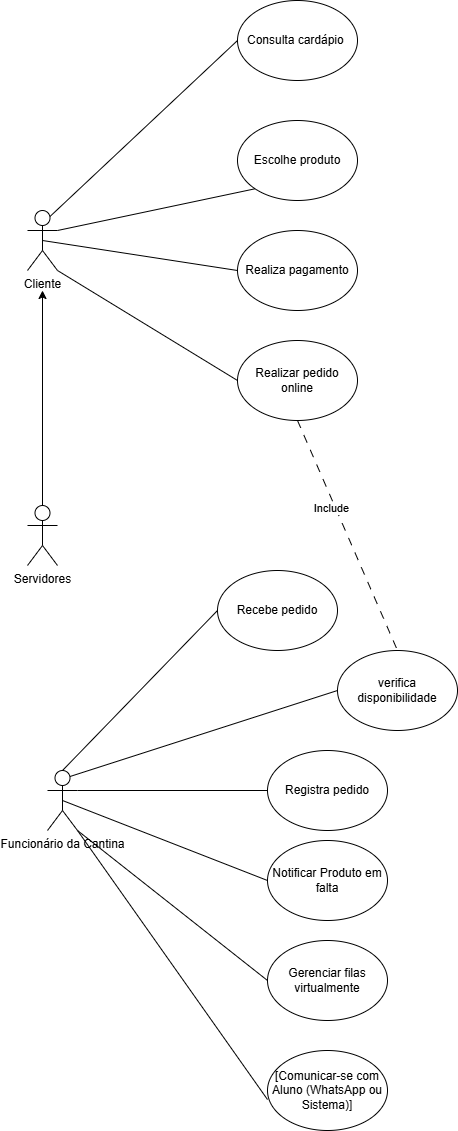

The diagram above was exported from draw.io. Its source (the exported page's mxGraphModel, read from the mxfile embedded in the PNG):
<mxGraphModel dx="703" dy="828" grid="1" gridSize="10" guides="1" tooltips="1" connect="1" arrows="1" fold="1" page="1" pageScale="1" pageWidth="827" pageHeight="1169" math="0" shadow="0">
  <root>
    <mxCell id="0" />
    <mxCell id="1" parent="0" />
    <mxCell id="zHOUmsjOJMvaUmhIoswE-1" value="&lt;font style=&quot;vertical-align: inherit;&quot; dir=&quot;auto&quot;&gt;&lt;font style=&quot;vertical-align: inherit;&quot; dir=&quot;auto&quot;&gt;Escolhe produto&lt;/font&gt;&lt;/font&gt;" style="ellipse;whiteSpace=wrap;html=1;" vertex="1" parent="1">
      <mxGeometry x="250" y="160" width="120" height="80" as="geometry" />
    </mxCell>
    <mxCell id="zHOUmsjOJMvaUmhIoswE-2" style="rounded=0;orthogonalLoop=1;jettySize=auto;html=1;exitX=0.5;exitY=0;exitDx=0;exitDy=0;exitPerimeter=0;entryX=0;entryY=0.5;entryDx=0;entryDy=0;endArrow=none;endFill=0;" edge="1" parent="1" source="zHOUmsjOJMvaUmhIoswE-7" target="zHOUmsjOJMvaUmhIoswE-19">
      <mxGeometry relative="1" as="geometry" />
    </mxCell>
    <mxCell id="zHOUmsjOJMvaUmhIoswE-3" style="rounded=0;orthogonalLoop=1;jettySize=auto;html=1;exitX=0.75;exitY=0.1;exitDx=0;exitDy=0;exitPerimeter=0;entryX=0;entryY=0.5;entryDx=0;entryDy=0;endArrow=none;endFill=0;" edge="1" parent="1" source="zHOUmsjOJMvaUmhIoswE-7" target="zHOUmsjOJMvaUmhIoswE-20">
      <mxGeometry relative="1" as="geometry" />
    </mxCell>
    <mxCell id="zHOUmsjOJMvaUmhIoswE-4" style="rounded=0;orthogonalLoop=1;jettySize=auto;html=1;exitX=1;exitY=0.3333333333333333;exitDx=0;exitDy=0;exitPerimeter=0;entryX=0;entryY=0.5;entryDx=0;entryDy=0;endArrow=none;endFill=0;" edge="1" parent="1" source="zHOUmsjOJMvaUmhIoswE-7" target="zHOUmsjOJMvaUmhIoswE-18">
      <mxGeometry relative="1" as="geometry" />
    </mxCell>
    <mxCell id="zHOUmsjOJMvaUmhIoswE-5" style="rounded=0;orthogonalLoop=1;jettySize=auto;html=1;exitX=0.5;exitY=0.5;exitDx=0;exitDy=0;exitPerimeter=0;entryX=0;entryY=0.5;entryDx=0;entryDy=0;endArrow=none;endFill=0;" edge="1" parent="1" source="zHOUmsjOJMvaUmhIoswE-7" target="zHOUmsjOJMvaUmhIoswE-21">
      <mxGeometry relative="1" as="geometry" />
    </mxCell>
    <mxCell id="zHOUmsjOJMvaUmhIoswE-6" style="rounded=0;orthogonalLoop=1;jettySize=auto;html=1;exitX=1;exitY=1;exitDx=0;exitDy=0;exitPerimeter=0;entryX=0;entryY=0.5;entryDx=0;entryDy=0;endArrow=none;endFill=0;" edge="1" parent="1" source="zHOUmsjOJMvaUmhIoswE-7" target="zHOUmsjOJMvaUmhIoswE-22">
      <mxGeometry relative="1" as="geometry" />
    </mxCell>
    <mxCell id="zHOUmsjOJMvaUmhIoswE-7" value="&lt;font style=&quot;vertical-align: inherit;&quot; dir=&quot;auto&quot;&gt;&lt;font style=&quot;vertical-align: inherit;&quot; dir=&quot;auto&quot;&gt;&lt;font style=&quot;vertical-align: inherit;&quot; dir=&quot;auto&quot;&gt;&lt;font style=&quot;vertical-align: inherit;&quot; dir=&quot;auto&quot;&gt;&lt;font style=&quot;vertical-align: inherit;&quot; dir=&quot;auto&quot;&gt;&lt;font style=&quot;vertical-align: inherit;&quot; dir=&quot;auto&quot;&gt;Funcionário da Cantina&lt;/font&gt;&lt;/font&gt;&lt;/font&gt;&lt;/font&gt;&lt;/font&gt;&lt;/font&gt;" style="shape=umlActor;verticalLabelPosition=bottom;verticalAlign=top;html=1;outlineConnect=0;" vertex="1" parent="1">
      <mxGeometry x="60" y="810" width="30" height="60" as="geometry" />
    </mxCell>
    <mxCell id="zHOUmsjOJMvaUmhIoswE-8" style="rounded=0;orthogonalLoop=1;jettySize=auto;html=1;exitX=0.75;exitY=0.1;exitDx=0;exitDy=0;exitPerimeter=0;entryX=0;entryY=0.5;entryDx=0;entryDy=0;endArrow=none;endFill=0;" edge="1" parent="1" source="zHOUmsjOJMvaUmhIoswE-12" target="zHOUmsjOJMvaUmhIoswE-17">
      <mxGeometry relative="1" as="geometry" />
    </mxCell>
    <mxCell id="zHOUmsjOJMvaUmhIoswE-9" style="rounded=0;orthogonalLoop=1;jettySize=auto;html=1;exitX=1;exitY=0.3333333333333333;exitDx=0;exitDy=0;exitPerimeter=0;entryX=0;entryY=1;entryDx=0;entryDy=0;endArrow=none;endFill=0;" edge="1" parent="1" source="zHOUmsjOJMvaUmhIoswE-12" target="zHOUmsjOJMvaUmhIoswE-1">
      <mxGeometry relative="1" as="geometry" />
    </mxCell>
    <mxCell id="zHOUmsjOJMvaUmhIoswE-10" style="rounded=0;orthogonalLoop=1;jettySize=auto;html=1;exitX=0.5;exitY=0.5;exitDx=0;exitDy=0;exitPerimeter=0;entryX=0;entryY=0.5;entryDx=0;entryDy=0;endArrow=none;endFill=0;" edge="1" parent="1" source="zHOUmsjOJMvaUmhIoswE-12" target="zHOUmsjOJMvaUmhIoswE-13">
      <mxGeometry relative="1" as="geometry" />
    </mxCell>
    <mxCell id="zHOUmsjOJMvaUmhIoswE-11" style="rounded=0;orthogonalLoop=1;jettySize=auto;html=1;exitX=1;exitY=1;exitDx=0;exitDy=0;exitPerimeter=0;entryX=0;entryY=0.5;entryDx=0;entryDy=0;endArrow=none;endFill=0;" edge="1" parent="1" source="zHOUmsjOJMvaUmhIoswE-12" target="zHOUmsjOJMvaUmhIoswE-16">
      <mxGeometry relative="1" as="geometry" />
    </mxCell>
    <mxCell id="zHOUmsjOJMvaUmhIoswE-12" value="&lt;font style=&quot;vertical-align: inherit;&quot; dir=&quot;auto&quot;&gt;&lt;font style=&quot;vertical-align: inherit;&quot; dir=&quot;auto&quot;&gt;&lt;font style=&quot;vertical-align: inherit;&quot; dir=&quot;auto&quot;&gt;&lt;font style=&quot;vertical-align: inherit;&quot; dir=&quot;auto&quot;&gt;Cliente&lt;/font&gt;&lt;/font&gt;&lt;/font&gt;&lt;/font&gt;" style="shape=umlActor;verticalLabelPosition=bottom;verticalAlign=top;html=1;outlineConnect=0;" vertex="1" parent="1">
      <mxGeometry x="40" y="250" width="30" height="60" as="geometry" />
    </mxCell>
    <mxCell id="zHOUmsjOJMvaUmhIoswE-13" value="&lt;font style=&quot;vertical-align: inherit;&quot; dir=&quot;auto&quot;&gt;&lt;font style=&quot;vertical-align: inherit;&quot; dir=&quot;auto&quot;&gt;Realiza pagamento&lt;/font&gt;&lt;/font&gt;" style="ellipse;whiteSpace=wrap;html=1;" vertex="1" parent="1">
      <mxGeometry x="250" y="270" width="120" height="80" as="geometry" />
    </mxCell>
    <mxCell id="zHOUmsjOJMvaUmhIoswE-14" style="rounded=0;orthogonalLoop=1;jettySize=auto;html=1;exitX=0.5;exitY=1;exitDx=0;exitDy=0;entryX=0.5;entryY=0;entryDx=0;entryDy=0;dashed=1;dashPattern=8 8;endArrow=none;endFill=0;" edge="1" parent="1" source="zHOUmsjOJMvaUmhIoswE-16" target="zHOUmsjOJMvaUmhIoswE-20">
      <mxGeometry relative="1" as="geometry" />
    </mxCell>
    <mxCell id="zHOUmsjOJMvaUmhIoswE-15" value="Include" style="edgeLabel;html=1;align=center;verticalAlign=middle;resizable=0;points=[];" vertex="1" connectable="0" parent="zHOUmsjOJMvaUmhIoswE-14">
      <mxGeometry x="-0.3975" y="3" relative="1" as="geometry">
        <mxPoint y="19" as="offset" />
      </mxGeometry>
    </mxCell>
    <mxCell id="zHOUmsjOJMvaUmhIoswE-16" value="&lt;font style=&quot;vertical-align: inherit;&quot; dir=&quot;auto&quot;&gt;&lt;font style=&quot;vertical-align: inherit;&quot; dir=&quot;auto&quot;&gt;Realizar pedido online&lt;/font&gt;&lt;/font&gt;" style="ellipse;whiteSpace=wrap;html=1;" vertex="1" parent="1">
      <mxGeometry x="250" y="380" width="120" height="80" as="geometry" />
    </mxCell>
    <mxCell id="zHOUmsjOJMvaUmhIoswE-17" value="&lt;font style=&quot;vertical-align: inherit;&quot; dir=&quot;auto&quot;&gt;&lt;font style=&quot;vertical-align: inherit;&quot; dir=&quot;auto&quot;&gt;Consulta cardápio&amp;nbsp;&lt;/font&gt;&lt;/font&gt;" style="ellipse;whiteSpace=wrap;html=1;" vertex="1" parent="1">
      <mxGeometry x="250" y="40" width="120" height="80" as="geometry" />
    </mxCell>
    <mxCell id="zHOUmsjOJMvaUmhIoswE-18" value="Registra pedido" style="ellipse;whiteSpace=wrap;html=1;" vertex="1" parent="1">
      <mxGeometry x="280" y="790" width="120" height="80" as="geometry" />
    </mxCell>
    <mxCell id="zHOUmsjOJMvaUmhIoswE-19" value="Recebe pedido" style="ellipse;whiteSpace=wrap;html=1;" vertex="1" parent="1">
      <mxGeometry x="230" y="610" width="120" height="80" as="geometry" />
    </mxCell>
    <mxCell id="zHOUmsjOJMvaUmhIoswE-20" value="verifica disponibilidade" style="ellipse;whiteSpace=wrap;html=1;" vertex="1" parent="1">
      <mxGeometry x="350" y="690" width="120" height="80" as="geometry" />
    </mxCell>
    <mxCell id="zHOUmsjOJMvaUmhIoswE-21" value="Notificar Produto em falta" style="ellipse;whiteSpace=wrap;html=1;" vertex="1" parent="1">
      <mxGeometry x="280" y="880" width="120" height="80" as="geometry" />
    </mxCell>
    <mxCell id="zHOUmsjOJMvaUmhIoswE-22" value="Gerenciar filas virtualmente" style="ellipse;whiteSpace=wrap;html=1;" vertex="1" parent="1">
      <mxGeometry x="280" y="980" width="120" height="80" as="geometry" />
    </mxCell>
    <mxCell id="zHOUmsjOJMvaUmhIoswE-23" value="[Comunicar-se com Aluno (WhatsApp ou Sistema)]" style="ellipse;whiteSpace=wrap;html=1;" vertex="1" parent="1">
      <mxGeometry x="280" y="1090" width="120" height="80" as="geometry" />
    </mxCell>
    <mxCell id="zHOUmsjOJMvaUmhIoswE-24" style="rounded=0;orthogonalLoop=1;jettySize=auto;html=1;exitX=1;exitY=1;exitDx=0;exitDy=0;exitPerimeter=0;entryX=0;entryY=0.613;entryDx=0;entryDy=0;entryPerimeter=0;endArrow=none;endFill=0;" edge="1" parent="1" source="zHOUmsjOJMvaUmhIoswE-7" target="zHOUmsjOJMvaUmhIoswE-23">
      <mxGeometry relative="1" as="geometry" />
    </mxCell>
    <mxCell id="zHOUmsjOJMvaUmhIoswE-25" style="edgeStyle=orthogonalEdgeStyle;rounded=0;orthogonalLoop=1;jettySize=auto;html=1;exitX=0.5;exitY=0;exitDx=0;exitDy=0;exitPerimeter=0;" edge="1" parent="1" source="zHOUmsjOJMvaUmhIoswE-26">
      <mxGeometry relative="1" as="geometry">
        <mxPoint x="55" y="330" as="targetPoint" />
      </mxGeometry>
    </mxCell>
    <mxCell id="zHOUmsjOJMvaUmhIoswE-26" value="&lt;font style=&quot;vertical-align: inherit;&quot; dir=&quot;auto&quot;&gt;&lt;font style=&quot;vertical-align: inherit;&quot; dir=&quot;auto&quot;&gt;Servidores&lt;/font&gt;&lt;/font&gt;" style="shape=umlActor;verticalLabelPosition=bottom;verticalAlign=top;html=1;outlineConnect=0;" vertex="1" parent="1">
      <mxGeometry x="40" y="545" width="30" height="60" as="geometry" />
    </mxCell>
  </root>
</mxGraphModel>